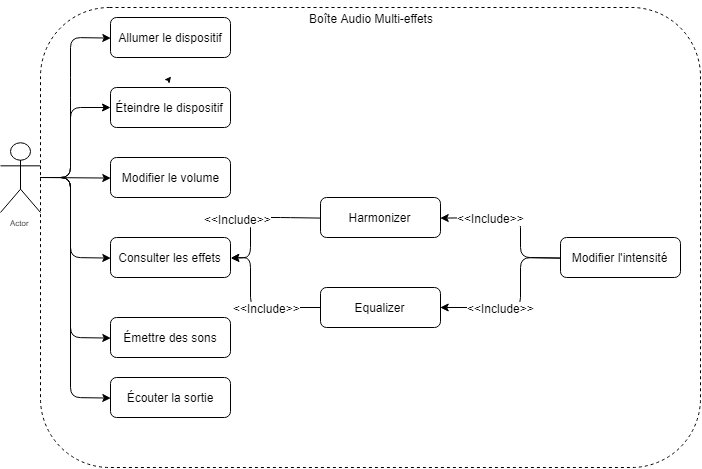

The diagram above was exported from draw.io. Its source (the exported page's mxGraphModel, read from the mxfile embedded in the PNG):
<mxGraphModel dx="1205" dy="1730" grid="1" gridSize="10" guides="1" tooltips="1" connect="1" arrows="1" fold="1" page="1" pageScale="1" pageWidth="827" pageHeight="1169" background="#ffffff" math="0" shadow="0">
  <root>
    <mxCell id="0" />
    <mxCell id="1" parent="0" />
    <mxCell id="47" value="" style="rounded=1;whiteSpace=wrap;html=1;shadow=0;strokeColor=#000000;fillColor=#FFFFFF;gradientColor=none;fontSize=12;dashed=1;" parent="1" vertex="1">
      <mxGeometry x="80" y="-110" width="660" height="460" as="geometry" />
    </mxCell>
    <mxCell id="2" value="Actor" style="shape=umlActor;verticalLabelPosition=bottom;labelBackgroundColor=#ffffff;verticalAlign=top;html=1;outlineConnect=0;shadow=0;strokeColor=#000000;fillColor=#FFFFFF;gradientColor=none;fontSize=8;" parent="1" vertex="1">
      <mxGeometry x="40" y="25" width="40" height="70" as="geometry" />
    </mxCell>
    <mxCell id="3" value="Modifier le volume" style="rounded=1;whiteSpace=wrap;html=1;shadow=0;strokeColor=#000000;fillColor=#FFFFFF;gradientColor=none;fontSize=12;" parent="1" vertex="1">
      <mxGeometry x="150" y="40" width="120" height="40" as="geometry" />
    </mxCell>
    <mxCell id="4" value="Harmonizer" style="rounded=1;whiteSpace=wrap;html=1;shadow=0;strokeColor=#000000;fillColor=#FFFFFF;gradientColor=none;fontSize=12;" parent="1" vertex="1">
      <mxGeometry x="360" y="80" width="120" height="40" as="geometry" />
    </mxCell>
    <mxCell id="5" value="Equalizer" style="rounded=1;whiteSpace=wrap;html=1;shadow=0;strokeColor=#000000;fillColor=#FFFFFF;gradientColor=none;fontSize=12;" parent="1" vertex="1">
      <mxGeometry x="360" y="170" width="120" height="40" as="geometry" />
    </mxCell>
    <mxCell id="7" value="Consulter les effets" style="rounded=1;whiteSpace=wrap;html=1;shadow=0;strokeColor=#000000;fillColor=#FFFFFF;gradientColor=none;fontSize=12;" parent="1" vertex="1">
      <mxGeometry x="150" y="120" width="120" height="40" as="geometry" />
    </mxCell>
    <mxCell id="8" value="Émettre des sons" style="rounded=1;whiteSpace=wrap;html=1;shadow=0;strokeColor=#000000;fillColor=#FFFFFF;gradientColor=none;fontSize=12;" parent="1" vertex="1">
      <mxGeometry x="150" y="200" width="120" height="40" as="geometry" />
    </mxCell>
    <mxCell id="12" value="" style="endArrow=classic;html=1;strokeColor=#000000;fontSize=12;entryX=1;entryY=0.5;exitX=0;exitY=0.5;" parent="1" source="5" target="7" edge="1">
      <mxGeometry width="50" height="50" relative="1" as="geometry">
        <mxPoint x="310" y="305" as="sourcePoint" />
        <mxPoint x="320" y="460" as="targetPoint" />
        <Array as="points">
          <mxPoint x="290" y="190" />
          <mxPoint x="290" y="140" />
        </Array>
      </mxGeometry>
    </mxCell>
    <mxCell id="24" value="&amp;lt;&amp;lt;Include&amp;gt;&amp;gt;" style="text;html=1;resizable=0;points=[];align=center;verticalAlign=middle;labelBackgroundColor=#ffffff;fontSize=12;" parent="12" vertex="1" connectable="0">
      <mxGeometry x="-0.4333" y="2" relative="1" as="geometry">
        <mxPoint x="-14" y="-2" as="offset" />
      </mxGeometry>
    </mxCell>
    <mxCell id="28" value="Allumer le dispositif" style="rounded=1;whiteSpace=wrap;html=1;shadow=0;strokeColor=#000000;fillColor=#FFFFFF;gradientColor=none;fontSize=12;" parent="1" vertex="1">
      <mxGeometry x="150" y="-100" width="120" height="40" as="geometry" />
    </mxCell>
    <mxCell id="30" value="" style="endArrow=classic;html=1;strokeColor=#000000;fontSize=12;entryX=0;entryY=0.5;" parent="1" target="28" edge="1">
      <mxGeometry width="50" height="50" relative="1" as="geometry">
        <mxPoint x="80" y="60" as="sourcePoint" />
        <mxPoint x="90" y="-50" as="targetPoint" />
        <Array as="points">
          <mxPoint x="110" y="60" />
          <mxPoint x="110" y="-30" />
          <mxPoint x="110" y="-80" />
        </Array>
      </mxGeometry>
    </mxCell>
    <mxCell id="32" value="" style="endArrow=classic;html=1;strokeColor=#000000;fontSize=12;entryX=0;entryY=0.5;" parent="1" target="3" edge="1">
      <mxGeometry width="50" height="50" relative="1" as="geometry">
        <mxPoint x="80" y="60" as="sourcePoint" />
        <mxPoint x="130" y="115" as="targetPoint" />
      </mxGeometry>
    </mxCell>
    <mxCell id="33" value="" style="endArrow=classic;html=1;strokeColor=#000000;fontSize=12;entryX=0;entryY=0.5;" parent="1" target="7" edge="1">
      <mxGeometry width="50" height="50" relative="1" as="geometry">
        <mxPoint x="80" y="60" as="sourcePoint" />
        <mxPoint x="130" y="140" as="targetPoint" />
        <Array as="points">
          <mxPoint x="110" y="60" />
          <mxPoint x="110" y="140" />
        </Array>
      </mxGeometry>
    </mxCell>
    <mxCell id="34" value="" style="endArrow=classic;html=1;strokeColor=#000000;fontSize=12;entryX=0;entryY=0.5;" parent="1" target="8" edge="1">
      <mxGeometry width="50" height="50" relative="1" as="geometry">
        <mxPoint x="80" y="60" as="sourcePoint" />
        <mxPoint x="110" y="210" as="targetPoint" />
        <Array as="points">
          <mxPoint x="110" y="60" />
          <mxPoint x="110" y="220" />
        </Array>
      </mxGeometry>
    </mxCell>
    <mxCell id="35" value="" style="endArrow=classic;html=1;strokeColor=#000000;fontSize=12;exitX=0;exitY=0.5;entryX=1;entryY=0.5;" parent="1" source="4" target="7" edge="1">
      <mxGeometry width="50" height="50" relative="1" as="geometry">
        <mxPoint x="290" y="120" as="sourcePoint" />
        <mxPoint x="340" y="70" as="targetPoint" />
        <Array as="points">
          <mxPoint x="320" y="100" />
          <mxPoint x="290" y="100" />
          <mxPoint x="290" y="140" />
        </Array>
      </mxGeometry>
    </mxCell>
    <mxCell id="37" value="&amp;lt;&amp;lt;Include&amp;gt;&amp;gt;" style="text;html=1;resizable=0;points=[];align=center;verticalAlign=middle;labelBackgroundColor=#ffffff;fontSize=12;" parent="35" vertex="1" connectable="0">
      <mxGeometry x="0.104" y="1" relative="1" as="geometry">
        <mxPoint x="-14" y="-1" as="offset" />
      </mxGeometry>
    </mxCell>
    <mxCell id="38" value="Modifier l'intensité&lt;br&gt;" style="rounded=1;whiteSpace=wrap;html=1;shadow=0;strokeColor=#000000;fillColor=#FFFFFF;gradientColor=none;fontSize=12;" parent="1" vertex="1">
      <mxGeometry x="600" y="120" width="120" height="40" as="geometry" />
    </mxCell>
    <mxCell id="39" value="" style="endArrow=classic;html=1;strokeColor=#000000;fontSize=12;entryX=1;entryY=0.5;exitX=0;exitY=0.5;" parent="1" source="38" target="4" edge="1">
      <mxGeometry width="50" height="50" relative="1" as="geometry">
        <mxPoint x="510" y="110" as="sourcePoint" />
        <mxPoint x="560" y="60" as="targetPoint" />
        <Array as="points">
          <mxPoint x="560" y="140" />
          <mxPoint x="560" y="100" />
        </Array>
      </mxGeometry>
    </mxCell>
    <mxCell id="42" value="&amp;lt;&amp;lt;Include&amp;gt;&amp;gt;" style="text;html=1;resizable=0;points=[];align=center;verticalAlign=middle;labelBackgroundColor=#ffffff;fontSize=12;" parent="39" vertex="1" connectable="0">
      <mxGeometry x="0.3583" relative="1" as="geometry">
        <mxPoint x="-1.5" as="offset" />
      </mxGeometry>
    </mxCell>
    <mxCell id="40" value="" style="endArrow=classic;html=1;strokeColor=#000000;fontSize=12;entryX=1;entryY=0.5;exitX=0;exitY=0.5;" parent="1" source="38" target="5" edge="1">
      <mxGeometry width="50" height="50" relative="1" as="geometry">
        <mxPoint x="40" y="310" as="sourcePoint" />
        <mxPoint x="90" y="260" as="targetPoint" />
        <Array as="points">
          <mxPoint x="560" y="140" />
          <mxPoint x="560" y="190" />
        </Array>
      </mxGeometry>
    </mxCell>
    <mxCell id="43" value="&amp;lt;&amp;lt;Include&amp;gt;&amp;gt;" style="text;html=1;resizable=0;points=[];align=center;verticalAlign=middle;labelBackgroundColor=#ffffff;fontSize=12;" parent="40" vertex="1" connectable="0">
      <mxGeometry x="0.2778" y="3" relative="1" as="geometry">
        <mxPoint x="-1.5" y="-3" as="offset" />
      </mxGeometry>
    </mxCell>
    <mxCell id="48" value="Boîte Audio Multi-effets" style="text;html=1;strokeColor=none;fillColor=none;align=center;verticalAlign=middle;whiteSpace=wrap;rounded=0;shadow=0;dashed=1;fontSize=12;" parent="1" vertex="1">
      <mxGeometry x="340" y="-110" width="140" height="20" as="geometry" />
    </mxCell>
    <mxCell id="49" style="edgeStyle=orthogonalEdgeStyle;rounded=0;html=1;exitX=0.5;exitY=0;entryX=0.5;entryY=0;jettySize=auto;orthogonalLoop=1;strokeColor=#000000;fontSize=12;" parent="1" edge="1">
      <mxGeometry relative="1" as="geometry">
        <mxPoint x="209.86206896551732" y="-40.068965517241395" as="sourcePoint" />
        <mxPoint x="209.86206896551732" y="-40.068965517241395" as="targetPoint" />
      </mxGeometry>
    </mxCell>
    <mxCell id="50" style="edgeStyle=orthogonalEdgeStyle;rounded=0;html=1;exitX=0.5;exitY=0;entryX=0.5;entryY=0;jettySize=auto;orthogonalLoop=1;strokeColor=#000000;fontSize=12;" parent="1" source="48" target="48" edge="1">
      <mxGeometry relative="1" as="geometry" />
    </mxCell>
    <mxCell id="51" value="Éteindre le dispositif" style="rounded=1;whiteSpace=wrap;html=1;shadow=0;strokeColor=#000000;fillColor=#FFFFFF;gradientColor=none;fontSize=12;" vertex="1" parent="1">
      <mxGeometry x="150" y="-30" width="120" height="40" as="geometry" />
    </mxCell>
    <mxCell id="52" value="Écouter la sortie" style="rounded=1;whiteSpace=wrap;html=1;shadow=0;strokeColor=#000000;fillColor=#FFFFFF;gradientColor=none;fontSize=12;" vertex="1" parent="1">
      <mxGeometry x="150" y="260" width="120" height="40" as="geometry" />
    </mxCell>
    <mxCell id="54" value="" style="endArrow=classic;html=1;strokeColor=#000000;fontSize=12;entryX=0;entryY=0.5;" edge="1" parent="1" target="52">
      <mxGeometry width="50" height="50" relative="1" as="geometry">
        <mxPoint x="80" y="60" as="sourcePoint" />
        <mxPoint x="90" y="370" as="targetPoint" />
        <Array as="points">
          <mxPoint x="110" y="60" />
          <mxPoint x="110" y="280" />
        </Array>
      </mxGeometry>
    </mxCell>
    <mxCell id="55" value="" style="endArrow=classic;html=1;strokeColor=#000000;fontSize=12;" edge="1" parent="1" target="51">
      <mxGeometry width="50" height="50" relative="1" as="geometry">
        <mxPoint x="80" y="60" as="sourcePoint" />
        <mxPoint x="70" y="-60" as="targetPoint" />
        <Array as="points">
          <mxPoint x="110" y="60" />
          <mxPoint x="110" y="-10" />
        </Array>
      </mxGeometry>
    </mxCell>
  </root>
</mxGraphModel>